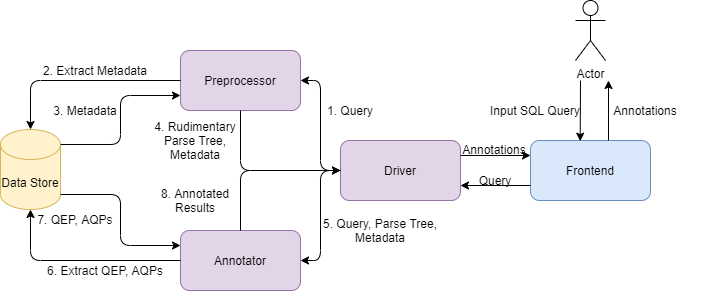

The diagram above was exported from draw.io. Its source (the exported page's mxGraphModel, read from the mxfile embedded in the PNG):
<mxGraphModel dx="1609" dy="497" grid="1" gridSize="10" guides="1" tooltips="1" connect="1" arrows="1" fold="1" page="1" pageScale="1" pageWidth="827" pageHeight="1169" math="0" shadow="0">
  <root>
    <mxCell id="WIyWlLk6GJQsqaUBKTNV-0" />
    <mxCell id="WIyWlLk6GJQsqaUBKTNV-1" parent="WIyWlLk6GJQsqaUBKTNV-0" />
    <mxCell id="jdichPcbzyNsc21D1tgR-0" value="Frontend" style="rounded=1;whiteSpace=wrap;html=1;fillColor=#dae8fc;strokeColor=#6c8ebf;" vertex="1" parent="WIyWlLk6GJQsqaUBKTNV-1">
      <mxGeometry x="430" y="280" width="120" height="60" as="geometry" />
    </mxCell>
    <mxCell id="jdichPcbzyNsc21D1tgR-1" value="Actor" style="shape=umlActor;verticalLabelPosition=bottom;verticalAlign=top;html=1;outlineConnect=0;" vertex="1" parent="WIyWlLk6GJQsqaUBKTNV-1">
      <mxGeometry x="475" y="140" width="30" height="60" as="geometry" />
    </mxCell>
    <mxCell id="jdichPcbzyNsc21D1tgR-2" value="" style="endArrow=classic;html=1;entryX=0.414;entryY=0.011;entryDx=0;entryDy=0;entryPerimeter=0;" edge="1" parent="WIyWlLk6GJQsqaUBKTNV-1" target="jdichPcbzyNsc21D1tgR-0">
      <mxGeometry width="50" height="50" relative="1" as="geometry">
        <mxPoint x="480" y="220" as="sourcePoint" />
        <mxPoint x="560" y="320" as="targetPoint" />
      </mxGeometry>
    </mxCell>
    <mxCell id="jdichPcbzyNsc21D1tgR-3" value="Input SQL Query" style="text;html=1;strokeColor=none;fillColor=none;align=center;verticalAlign=middle;whiteSpace=wrap;rounded=0;" vertex="1" parent="WIyWlLk6GJQsqaUBKTNV-1">
      <mxGeometry x="370" y="240" width="130" height="20" as="geometry" />
    </mxCell>
    <mxCell id="jdichPcbzyNsc21D1tgR-4" value="" style="endArrow=classic;html=1;" edge="1" parent="WIyWlLk6GJQsqaUBKTNV-1">
      <mxGeometry width="50" height="50" relative="1" as="geometry">
        <mxPoint x="508" y="280" as="sourcePoint" />
        <mxPoint x="508" y="220" as="targetPoint" />
      </mxGeometry>
    </mxCell>
    <mxCell id="jdichPcbzyNsc21D1tgR-7" value="Driver" style="rounded=1;whiteSpace=wrap;html=1;fillColor=#e1d5e7;strokeColor=#9673a6;" vertex="1" parent="WIyWlLk6GJQsqaUBKTNV-1">
      <mxGeometry x="240" y="280" width="120" height="60" as="geometry" />
    </mxCell>
    <mxCell id="jdichPcbzyNsc21D1tgR-8" value="Preprocessor" style="rounded=1;whiteSpace=wrap;html=1;fillColor=#e1d5e7;strokeColor=#9673a6;" vertex="1" parent="WIyWlLk6GJQsqaUBKTNV-1">
      <mxGeometry x="80" y="190" width="120" height="60" as="geometry" />
    </mxCell>
    <mxCell id="jdichPcbzyNsc21D1tgR-9" value="Annotator" style="rounded=1;whiteSpace=wrap;html=1;fillColor=#e1d5e7;strokeColor=#9673a6;" vertex="1" parent="WIyWlLk6GJQsqaUBKTNV-1">
      <mxGeometry x="80" y="370" width="120" height="60" as="geometry" />
    </mxCell>
    <mxCell id="jdichPcbzyNsc21D1tgR-10" value="Data Store" style="shape=cylinder3;whiteSpace=wrap;html=1;boundedLbl=1;backgroundOutline=1;size=15;fillColor=#fff2cc;strokeColor=#d6b656;" vertex="1" parent="WIyWlLk6GJQsqaUBKTNV-1">
      <mxGeometry x="-100" y="269" width="60" height="80" as="geometry" />
    </mxCell>
    <mxCell id="jdichPcbzyNsc21D1tgR-11" value="" style="endArrow=classic;html=1;exitX=0;exitY=0.75;exitDx=0;exitDy=0;entryX=1;entryY=0.75;entryDx=0;entryDy=0;" edge="1" parent="WIyWlLk6GJQsqaUBKTNV-1" source="jdichPcbzyNsc21D1tgR-0" target="jdichPcbzyNsc21D1tgR-7">
      <mxGeometry width="50" height="50" relative="1" as="geometry">
        <mxPoint x="360" y="320" as="sourcePoint" />
        <mxPoint x="410" y="270" as="targetPoint" />
      </mxGeometry>
    </mxCell>
    <mxCell id="jdichPcbzyNsc21D1tgR-12" value="Query" style="text;html=1;strokeColor=none;fillColor=none;align=center;verticalAlign=middle;whiteSpace=wrap;rounded=0;" vertex="1" parent="WIyWlLk6GJQsqaUBKTNV-1">
      <mxGeometry x="330" y="310" width="130" height="20" as="geometry" />
    </mxCell>
    <mxCell id="jdichPcbzyNsc21D1tgR-13" value="" style="endArrow=classic;html=1;exitX=1;exitY=0.25;exitDx=0;exitDy=0;entryX=0;entryY=0.25;entryDx=0;entryDy=0;" edge="1" parent="WIyWlLk6GJQsqaUBKTNV-1" source="jdichPcbzyNsc21D1tgR-7" target="jdichPcbzyNsc21D1tgR-0">
      <mxGeometry width="50" height="50" relative="1" as="geometry">
        <mxPoint x="360" y="320" as="sourcePoint" />
        <mxPoint x="410" y="270" as="targetPoint" />
      </mxGeometry>
    </mxCell>
    <mxCell id="jdichPcbzyNsc21D1tgR-14" value="Annotations" style="text;html=1;strokeColor=none;fillColor=none;align=center;verticalAlign=middle;whiteSpace=wrap;rounded=0;" vertex="1" parent="WIyWlLk6GJQsqaUBKTNV-1">
      <mxGeometry x="374" y="279" width="40" height="20" as="geometry" />
    </mxCell>
    <mxCell id="jdichPcbzyNsc21D1tgR-15" value="" style="endArrow=classic;html=1;exitX=0;exitY=0.5;exitDx=0;exitDy=0;entryX=1;entryY=0.5;entryDx=0;entryDy=0;edgeStyle=orthogonalEdgeStyle;" edge="1" parent="WIyWlLk6GJQsqaUBKTNV-1" source="jdichPcbzyNsc21D1tgR-7" target="jdichPcbzyNsc21D1tgR-8">
      <mxGeometry width="50" height="50" relative="1" as="geometry">
        <mxPoint x="230" y="300" as="sourcePoint" />
        <mxPoint x="260" y="270" as="targetPoint" />
      </mxGeometry>
    </mxCell>
    <mxCell id="jdichPcbzyNsc21D1tgR-16" value="1. Query" style="text;html=1;strokeColor=none;fillColor=none;align=center;verticalAlign=middle;whiteSpace=wrap;rounded=0;" vertex="1" parent="WIyWlLk6GJQsqaUBKTNV-1">
      <mxGeometry x="220" y="240" width="60" height="20" as="geometry" />
    </mxCell>
    <mxCell id="jdichPcbzyNsc21D1tgR-20" value="" style="endArrow=classic;html=1;exitX=0.5;exitY=1;exitDx=0;exitDy=0;entryX=0;entryY=0.5;entryDx=0;entryDy=0;edgeStyle=orthogonalEdgeStyle;" edge="1" parent="WIyWlLk6GJQsqaUBKTNV-1" source="jdichPcbzyNsc21D1tgR-8" target="jdichPcbzyNsc21D1tgR-7">
      <mxGeometry width="50" height="50" relative="1" as="geometry">
        <mxPoint x="210" y="320" as="sourcePoint" />
        <mxPoint x="260" y="270" as="targetPoint" />
      </mxGeometry>
    </mxCell>
    <mxCell id="jdichPcbzyNsc21D1tgR-21" value="4. Rudimentary Parse Tree, Metadata" style="text;html=1;strokeColor=none;fillColor=none;align=center;verticalAlign=middle;whiteSpace=wrap;rounded=0;" vertex="1" parent="WIyWlLk6GJQsqaUBKTNV-1">
      <mxGeometry x="50" y="270" width="90" height="20" as="geometry" />
    </mxCell>
    <mxCell id="jdichPcbzyNsc21D1tgR-23" value="" style="endArrow=classic;html=1;exitX=0;exitY=0.5;exitDx=0;exitDy=0;entryX=1;entryY=0.5;entryDx=0;entryDy=0;edgeStyle=orthogonalEdgeStyle;" edge="1" parent="WIyWlLk6GJQsqaUBKTNV-1" source="jdichPcbzyNsc21D1tgR-7" target="jdichPcbzyNsc21D1tgR-9">
      <mxGeometry width="50" height="50" relative="1" as="geometry">
        <mxPoint x="250" y="320" as="sourcePoint" />
        <mxPoint x="210" y="230" as="targetPoint" />
      </mxGeometry>
    </mxCell>
    <mxCell id="jdichPcbzyNsc21D1tgR-24" value="5. Query, Parse Tree, Metadata" style="text;html=1;strokeColor=none;fillColor=none;align=center;verticalAlign=middle;whiteSpace=wrap;rounded=0;" vertex="1" parent="WIyWlLk6GJQsqaUBKTNV-1">
      <mxGeometry x="220" y="360" width="120" height="20" as="geometry" />
    </mxCell>
    <mxCell id="jdichPcbzyNsc21D1tgR-25" value="" style="endArrow=classic;html=1;exitX=0.5;exitY=0;exitDx=0;exitDy=0;edgeStyle=orthogonalEdgeStyle;entryX=0;entryY=0.5;entryDx=0;entryDy=0;" edge="1" parent="WIyWlLk6GJQsqaUBKTNV-1" source="jdichPcbzyNsc21D1tgR-9" target="jdichPcbzyNsc21D1tgR-7">
      <mxGeometry width="50" height="50" relative="1" as="geometry">
        <mxPoint x="150" y="260" as="sourcePoint" />
        <mxPoint x="210" y="310" as="targetPoint" />
      </mxGeometry>
    </mxCell>
    <mxCell id="jdichPcbzyNsc21D1tgR-26" value="8. Annotated Results" style="text;html=1;strokeColor=none;fillColor=none;align=center;verticalAlign=middle;whiteSpace=wrap;rounded=0;" vertex="1" parent="WIyWlLk6GJQsqaUBKTNV-1">
      <mxGeometry x="50" y="330" width="90" height="20" as="geometry" />
    </mxCell>
    <mxCell id="jdichPcbzyNsc21D1tgR-29" value="" style="endArrow=classic;html=1;exitX=0;exitY=0.5;exitDx=0;exitDy=0;entryX=0.5;entryY=0;entryDx=0;entryDy=0;entryPerimeter=0;edgeStyle=orthogonalEdgeStyle;" edge="1" parent="WIyWlLk6GJQsqaUBKTNV-1" source="jdichPcbzyNsc21D1tgR-8" target="jdichPcbzyNsc21D1tgR-10">
      <mxGeometry width="50" height="50" relative="1" as="geometry">
        <mxPoint x="-10" y="270" as="sourcePoint" />
        <mxPoint x="40" y="220" as="targetPoint" />
      </mxGeometry>
    </mxCell>
    <mxCell id="jdichPcbzyNsc21D1tgR-30" value="" style="endArrow=classic;html=1;exitX=0;exitY=0.5;exitDx=0;exitDy=0;edgeStyle=orthogonalEdgeStyle;" edge="1" parent="WIyWlLk6GJQsqaUBKTNV-1" source="jdichPcbzyNsc21D1tgR-9" target="jdichPcbzyNsc21D1tgR-10">
      <mxGeometry width="50" height="50" relative="1" as="geometry">
        <mxPoint x="90" y="230" as="sourcePoint" />
        <mxPoint x="-70" y="330" as="targetPoint" />
      </mxGeometry>
    </mxCell>
    <mxCell id="jdichPcbzyNsc21D1tgR-31" value="" style="endArrow=classic;html=1;exitX=1;exitY=0;exitDx=0;exitDy=15;exitPerimeter=0;entryX=0;entryY=0.75;entryDx=0;entryDy=0;edgeStyle=orthogonalEdgeStyle;" edge="1" parent="WIyWlLk6GJQsqaUBKTNV-1" source="jdichPcbzyNsc21D1tgR-10" target="jdichPcbzyNsc21D1tgR-8">
      <mxGeometry width="50" height="50" relative="1" as="geometry">
        <mxPoint x="130" y="270" as="sourcePoint" />
        <mxPoint x="180" y="220" as="targetPoint" />
      </mxGeometry>
    </mxCell>
    <mxCell id="jdichPcbzyNsc21D1tgR-32" value="" style="endArrow=classic;html=1;exitX=1;exitY=1;exitDx=0;exitDy=-15;exitPerimeter=0;entryX=0;entryY=0.25;entryDx=0;entryDy=0;edgeStyle=orthogonalEdgeStyle;" edge="1" parent="WIyWlLk6GJQsqaUBKTNV-1" source="jdichPcbzyNsc21D1tgR-10" target="jdichPcbzyNsc21D1tgR-9">
      <mxGeometry width="50" height="50" relative="1" as="geometry">
        <mxPoint x="-30" y="294" as="sourcePoint" />
        <mxPoint x="90" y="245" as="targetPoint" />
      </mxGeometry>
    </mxCell>
    <mxCell id="jdichPcbzyNsc21D1tgR-33" value="2. Extract Metadata" style="text;html=1;strokeColor=none;fillColor=none;align=center;verticalAlign=middle;whiteSpace=wrap;rounded=0;" vertex="1" parent="WIyWlLk6GJQsqaUBKTNV-1">
      <mxGeometry x="-60" y="200" width="110" height="20" as="geometry" />
    </mxCell>
    <mxCell id="jdichPcbzyNsc21D1tgR-34" value="3. Metadata" style="text;html=1;strokeColor=none;fillColor=none;align=center;verticalAlign=middle;whiteSpace=wrap;rounded=0;" vertex="1" parent="WIyWlLk6GJQsqaUBKTNV-1">
      <mxGeometry x="-70" y="240" width="110" height="20" as="geometry" />
    </mxCell>
    <mxCell id="jdichPcbzyNsc21D1tgR-36" value="6. Extract QEP, AQPs" style="text;html=1;strokeColor=none;fillColor=none;align=center;verticalAlign=middle;whiteSpace=wrap;rounded=0;" vertex="1" parent="WIyWlLk6GJQsqaUBKTNV-1">
      <mxGeometry x="-60" y="400" width="130" height="20" as="geometry" />
    </mxCell>
    <mxCell id="jdichPcbzyNsc21D1tgR-37" value="7. QEP, AQPs" style="text;html=1;strokeColor=none;fillColor=none;align=center;verticalAlign=middle;whiteSpace=wrap;rounded=0;" vertex="1" parent="WIyWlLk6GJQsqaUBKTNV-1">
      <mxGeometry x="-80" y="349" width="110" height="20" as="geometry" />
    </mxCell>
    <mxCell id="jdichPcbzyNsc21D1tgR-39" value="Annotations" style="text;html=1;strokeColor=none;fillColor=none;align=center;verticalAlign=middle;whiteSpace=wrap;rounded=0;" vertex="1" parent="WIyWlLk6GJQsqaUBKTNV-1">
      <mxGeometry x="480" y="240" width="130" height="20" as="geometry" />
    </mxCell>
  </root>
</mxGraphModel>